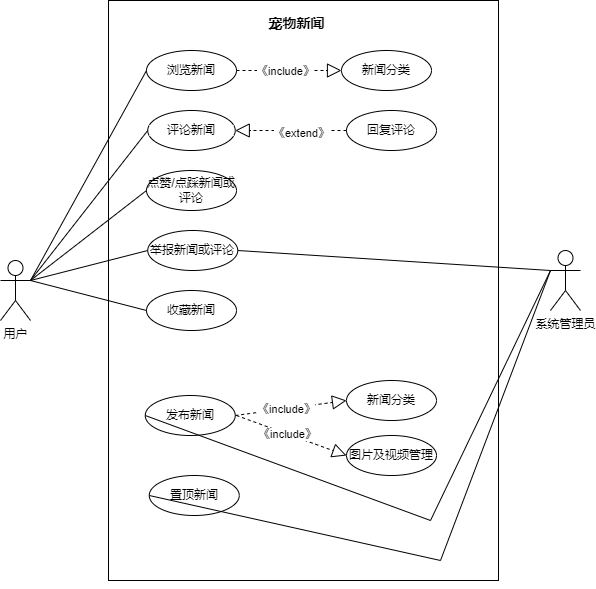

The diagram above was exported from draw.io. Its source (the exported page's mxGraphModel, read from the mxfile embedded in the PNG):
<mxGraphModel dx="1276" dy="606" grid="1" gridSize="10" guides="1" tooltips="1" connect="1" arrows="1" fold="1" page="1" pageScale="1" pageWidth="827" pageHeight="1169" math="0" shadow="0">
  <root>
    <mxCell id="0" />
    <mxCell id="1" parent="0" />
    <mxCell id="SdMJ1yGRml973B7oLKnL-101" value="" style="rounded=0;whiteSpace=wrap;html=1;" parent="1" vertex="1">
      <mxGeometry x="168" y="100" width="390" height="580" as="geometry" />
    </mxCell>
    <mxCell id="SdMJ1yGRml973B7oLKnL-2" value="用户" style="shape=umlActor;verticalLabelPosition=bottom;verticalAlign=top;html=1;outlineConnect=0;" parent="1" vertex="1">
      <mxGeometry x="60" y="360" width="30" height="60" as="geometry" />
    </mxCell>
    <mxCell id="SdMJ1yGRml973B7oLKnL-3" value="系统管理员" style="shape=umlActor;verticalLabelPosition=bottom;verticalAlign=top;html=1;outlineConnect=0;" parent="1" vertex="1">
      <mxGeometry x="610" y="350" width="30" height="60" as="geometry" />
    </mxCell>
    <mxCell id="SdMJ1yGRml973B7oLKnL-4" value="&lt;font style=&quot;font-size: 14px;&quot;&gt;宠物新闻&lt;/font&gt;" style="text;strokeColor=none;fillColor=none;html=1;fontSize=24;fontStyle=1;verticalAlign=middle;align=center;" parent="1" vertex="1">
      <mxGeometry x="306" y="100" width="100" height="40" as="geometry" />
    </mxCell>
    <mxCell id="SdMJ1yGRml973B7oLKnL-5" value="浏览新闻" style="ellipse;whiteSpace=wrap;html=1;" parent="1" vertex="1">
      <mxGeometry x="206" y="150" width="90" height="40" as="geometry" />
    </mxCell>
    <mxCell id="SdMJ1yGRml973B7oLKnL-6" value="评论新闻" style="ellipse;whiteSpace=wrap;html=1;" parent="1" vertex="1">
      <mxGeometry x="207.25" y="210" width="87.5" height="40" as="geometry" />
    </mxCell>
    <mxCell id="SdMJ1yGRml973B7oLKnL-7" value="点赞/点踩新闻或评论" style="ellipse;whiteSpace=wrap;html=1;" parent="1" vertex="1">
      <mxGeometry x="206" y="270" width="90" height="40" as="geometry" />
    </mxCell>
    <mxCell id="SdMJ1yGRml973B7oLKnL-8" value="举报新闻或评论" style="ellipse;whiteSpace=wrap;html=1;" parent="1" vertex="1">
      <mxGeometry x="207.25" y="330" width="90" height="40" as="geometry" />
    </mxCell>
    <mxCell id="SdMJ1yGRml973B7oLKnL-11" value="收藏新闻" style="ellipse;whiteSpace=wrap;html=1;" parent="1" vertex="1">
      <mxGeometry x="206" y="390" width="90" height="40" as="geometry" />
    </mxCell>
    <mxCell id="SdMJ1yGRml973B7oLKnL-14" value="发布新闻" style="ellipse;whiteSpace=wrap;html=1;" parent="1" vertex="1">
      <mxGeometry x="204.75" y="495" width="90" height="40" as="geometry" />
    </mxCell>
    <mxCell id="SdMJ1yGRml973B7oLKnL-15" value="新闻分类" style="ellipse;whiteSpace=wrap;html=1;" parent="1" vertex="1">
      <mxGeometry x="406" y="480" width="90" height="40" as="geometry" />
    </mxCell>
    <mxCell id="SdMJ1yGRml973B7oLKnL-16" value="图片及视频管理" style="ellipse;whiteSpace=wrap;html=1;" parent="1" vertex="1">
      <mxGeometry x="406" y="535" width="90" height="40" as="geometry" />
    </mxCell>
    <mxCell id="SdMJ1yGRml973B7oLKnL-31" value="" style="endArrow=block;dashed=1;endFill=0;endSize=12;html=1;rounded=0;entryX=0;entryY=0.5;entryDx=0;entryDy=0;exitX=1;exitY=0.5;exitDx=0;exitDy=0;exitPerimeter=0;" parent="1" source="SdMJ1yGRml973B7oLKnL-14" target="SdMJ1yGRml973B7oLKnL-15" edge="1">
      <mxGeometry width="160" relative="1" as="geometry">
        <mxPoint x="293.5" y="535" as="sourcePoint" />
        <mxPoint x="403.5" y="515" as="targetPoint" />
      </mxGeometry>
    </mxCell>
    <mxCell id="SdMJ1yGRml973B7oLKnL-32" value="《include》" style="edgeLabel;html=1;align=center;verticalAlign=middle;resizable=0;points=[];" parent="SdMJ1yGRml973B7oLKnL-31" vertex="1" connectable="0">
      <mxGeometry x="-0.0826" relative="1" as="geometry">
        <mxPoint as="offset" />
      </mxGeometry>
    </mxCell>
    <mxCell id="SdMJ1yGRml973B7oLKnL-33" value="" style="endArrow=block;dashed=1;endFill=0;endSize=12;html=1;rounded=0;entryX=0;entryY=0.5;entryDx=0;entryDy=0;" parent="1" target="SdMJ1yGRml973B7oLKnL-16" edge="1">
      <mxGeometry width="160" relative="1" as="geometry">
        <mxPoint x="296" y="515" as="sourcePoint" />
        <mxPoint x="403.5" y="580" as="targetPoint" />
      </mxGeometry>
    </mxCell>
    <mxCell id="SdMJ1yGRml973B7oLKnL-34" value="《include》" style="edgeLabel;html=1;align=center;verticalAlign=middle;resizable=0;points=[];" parent="SdMJ1yGRml973B7oLKnL-33" vertex="1" connectable="0">
      <mxGeometry x="-0.0826" relative="1" as="geometry">
        <mxPoint as="offset" />
      </mxGeometry>
    </mxCell>
    <mxCell id="SdMJ1yGRml973B7oLKnL-35" value="置顶新闻" style="ellipse;whiteSpace=wrap;html=1;" parent="1" vertex="1">
      <mxGeometry x="208.75" y="575" width="90" height="40" as="geometry" />
    </mxCell>
    <mxCell id="SdMJ1yGRml973B7oLKnL-77" value="" style="endArrow=none;html=1;rounded=0;exitX=1;exitY=0.3333333333333333;exitDx=0;exitDy=0;exitPerimeter=0;entryX=0;entryY=0.5;entryDx=0;entryDy=0;" parent="1" source="SdMJ1yGRml973B7oLKnL-2" target="SdMJ1yGRml973B7oLKnL-5" edge="1">
      <mxGeometry width="50" height="50" relative="1" as="geometry">
        <mxPoint x="230" y="420" as="sourcePoint" />
        <mxPoint x="280" y="370" as="targetPoint" />
      </mxGeometry>
    </mxCell>
    <mxCell id="SdMJ1yGRml973B7oLKnL-78" value="" style="endArrow=none;html=1;rounded=0;entryX=0;entryY=0.5;entryDx=0;entryDy=0;" parent="1" target="SdMJ1yGRml973B7oLKnL-6" edge="1">
      <mxGeometry width="50" height="50" relative="1" as="geometry">
        <mxPoint x="90" y="380" as="sourcePoint" />
        <mxPoint x="220" y="90" as="targetPoint" />
      </mxGeometry>
    </mxCell>
    <mxCell id="SdMJ1yGRml973B7oLKnL-79" value="" style="endArrow=none;html=1;rounded=0;entryX=0;entryY=0.5;entryDx=0;entryDy=0;" parent="1" target="SdMJ1yGRml973B7oLKnL-7" edge="1">
      <mxGeometry width="50" height="50" relative="1" as="geometry">
        <mxPoint x="90" y="380" as="sourcePoint" />
        <mxPoint x="221" y="150" as="targetPoint" />
      </mxGeometry>
    </mxCell>
    <mxCell id="SdMJ1yGRml973B7oLKnL-80" value="" style="endArrow=none;html=1;rounded=0;entryX=0;entryY=0.5;entryDx=0;entryDy=0;exitX=1;exitY=0.3333333333333333;exitDx=0;exitDy=0;exitPerimeter=0;" parent="1" source="SdMJ1yGRml973B7oLKnL-2" target="SdMJ1yGRml973B7oLKnL-8" edge="1">
      <mxGeometry width="50" height="50" relative="1" as="geometry">
        <mxPoint x="100" y="390" as="sourcePoint" />
        <mxPoint x="220" y="220" as="targetPoint" />
      </mxGeometry>
    </mxCell>
    <mxCell id="SdMJ1yGRml973B7oLKnL-81" value="" style="endArrow=none;html=1;rounded=0;entryX=0;entryY=0.5;entryDx=0;entryDy=0;exitX=1;exitY=0.3333333333333333;exitDx=0;exitDy=0;exitPerimeter=0;" parent="1" source="SdMJ1yGRml973B7oLKnL-2" target="SdMJ1yGRml973B7oLKnL-11" edge="1">
      <mxGeometry width="50" height="50" relative="1" as="geometry">
        <mxPoint x="100" y="390" as="sourcePoint" />
        <mxPoint x="220" y="350" as="targetPoint" />
      </mxGeometry>
    </mxCell>
    <mxCell id="SdMJ1yGRml973B7oLKnL-91" value="新闻分类" style="ellipse;whiteSpace=wrap;html=1;" parent="1" vertex="1">
      <mxGeometry x="401" y="150" width="90" height="40" as="geometry" />
    </mxCell>
    <mxCell id="SdMJ1yGRml973B7oLKnL-92" value="" style="endArrow=block;dashed=1;endFill=0;endSize=12;html=1;rounded=0;entryX=0;entryY=0.5;entryDx=0;entryDy=0;exitX=1;exitY=0.5;exitDx=0;exitDy=0;" parent="1" source="SdMJ1yGRml973B7oLKnL-5" target="SdMJ1yGRml973B7oLKnL-91" edge="1">
      <mxGeometry width="160" relative="1" as="geometry">
        <mxPoint x="286" y="170.00000000000023" as="sourcePoint" />
        <mxPoint x="454" y="173.95" as="targetPoint" />
      </mxGeometry>
    </mxCell>
    <mxCell id="SdMJ1yGRml973B7oLKnL-93" value="《include》" style="edgeLabel;html=1;align=center;verticalAlign=middle;resizable=0;points=[];" parent="SdMJ1yGRml973B7oLKnL-92" vertex="1" connectable="0">
      <mxGeometry x="-0.0826" relative="1" as="geometry">
        <mxPoint as="offset" />
      </mxGeometry>
    </mxCell>
    <mxCell id="SdMJ1yGRml973B7oLKnL-94" value="回复评论" style="ellipse;whiteSpace=wrap;html=1;" parent="1" vertex="1">
      <mxGeometry x="406" y="210" width="90" height="40" as="geometry" />
    </mxCell>
    <mxCell id="SdMJ1yGRml973B7oLKnL-95" value="" style="endArrow=block;dashed=1;endFill=0;endSize=12;html=1;rounded=0;entryX=1;entryY=0.5;entryDx=0;entryDy=0;exitX=0;exitY=0.5;exitDx=0;exitDy=0;" parent="1" source="SdMJ1yGRml973B7oLKnL-94" target="SdMJ1yGRml973B7oLKnL-6" edge="1">
      <mxGeometry width="160" relative="1" as="geometry">
        <mxPoint x="114" y="150" as="sourcePoint" />
        <mxPoint x="314" y="210" as="targetPoint" />
      </mxGeometry>
    </mxCell>
    <mxCell id="SdMJ1yGRml973B7oLKnL-96" value="《extend》" style="edgeLabel;html=1;align=center;verticalAlign=middle;resizable=0;points=[];" parent="SdMJ1yGRml973B7oLKnL-95" vertex="1" connectable="0">
      <mxGeometry x="-0.1669" y="2" relative="1" as="geometry">
        <mxPoint as="offset" />
      </mxGeometry>
    </mxCell>
    <mxCell id="SdMJ1yGRml973B7oLKnL-98" value="" style="endArrow=none;html=1;rounded=0;entryX=0;entryY=0.3333333333333333;entryDx=0;entryDy=0;exitX=0;exitY=0.5;exitDx=0;exitDy=0;entryPerimeter=0;" parent="1" source="SdMJ1yGRml973B7oLKnL-14" target="SdMJ1yGRml973B7oLKnL-3" edge="1">
      <mxGeometry width="50" height="50" relative="1" as="geometry">
        <mxPoint x="100" y="390" as="sourcePoint" />
        <mxPoint x="216" y="420" as="targetPoint" />
        <Array as="points">
          <mxPoint x="490" y="620" />
        </Array>
      </mxGeometry>
    </mxCell>
    <mxCell id="SdMJ1yGRml973B7oLKnL-99" value="" style="endArrow=none;html=1;rounded=0;entryX=0;entryY=0.3333333333333333;entryDx=0;entryDy=0;exitX=0;exitY=0.5;exitDx=0;exitDy=0;entryPerimeter=0;" parent="1" source="SdMJ1yGRml973B7oLKnL-35" target="SdMJ1yGRml973B7oLKnL-3" edge="1">
      <mxGeometry width="50" height="50" relative="1" as="geometry">
        <mxPoint x="100" y="390" as="sourcePoint" />
        <mxPoint x="216" y="420" as="targetPoint" />
        <Array as="points">
          <mxPoint x="500" y="660" />
        </Array>
      </mxGeometry>
    </mxCell>
    <mxCell id="SdMJ1yGRml973B7oLKnL-103" value="" style="endArrow=none;html=1;rounded=0;entryX=1;entryY=0.5;entryDx=0;entryDy=0;exitX=0;exitY=0.3333333333333333;exitDx=0;exitDy=0;exitPerimeter=0;" parent="1" source="SdMJ1yGRml973B7oLKnL-3" target="SdMJ1yGRml973B7oLKnL-8" edge="1">
      <mxGeometry width="50" height="50" relative="1" as="geometry">
        <mxPoint x="100" y="390" as="sourcePoint" />
        <mxPoint x="217" y="360" as="targetPoint" />
      </mxGeometry>
    </mxCell>
    <mxCell id="SdMJ1yGRml973B7oLKnL-104" style="edgeStyle=orthogonalEdgeStyle;rounded=0;orthogonalLoop=1;jettySize=auto;html=1;exitX=0.5;exitY=1;exitDx=0;exitDy=0;" parent="1" source="SdMJ1yGRml973B7oLKnL-101" target="SdMJ1yGRml973B7oLKnL-101" edge="1">
      <mxGeometry relative="1" as="geometry" />
    </mxCell>
  </root>
</mxGraphModel>